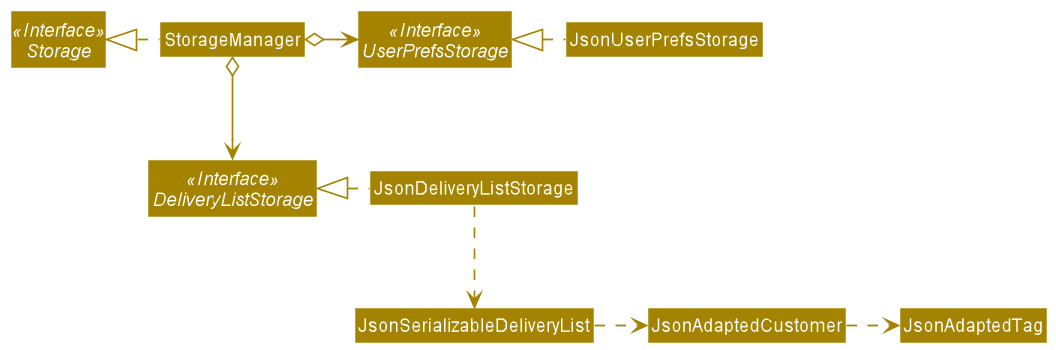

The diagram above was rendered by PlantUML. Its source (embedded in the PNG):
@startuml
!include style.puml
skinparam arrowThickness 1.1
skinparam arrowColor STORAGE_COLOR
skinparam classBackgroundColor STORAGE_COLOR

Interface Storage <<Interface>>
Interface UserPrefsStorage <<Interface>>
Interface DeliveryListStorage <<Interface>>

Class StorageManager
Class JsonUserPrefsStorage
Class JsonDeliveryListStorage

StorageManager .left.|> Storage
StorageManager o-right-> UserPrefsStorage
StorageManager o--> DeliveryListStorage

JsonUserPrefsStorage .left.|> UserPrefsStorage
JsonDeliveryListStorage .left.|> DeliveryListStorage
JsonDeliveryListStorage .down.> JsonSerializableDeliveryList
JsonSerializableDeliveryList .right.> JsonAdaptedCustomer
JsonAdaptedCustomer .right.> JsonAdaptedTag
@enduml